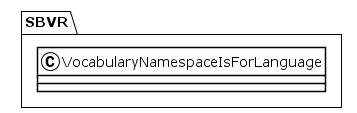

The diagram above was rendered by PlantUML. Its source (embedded in the PNG):
@startuml
!theme plain
package SBVR {
class VocabularyNamespaceIsForLanguage {
}
}
@enduml